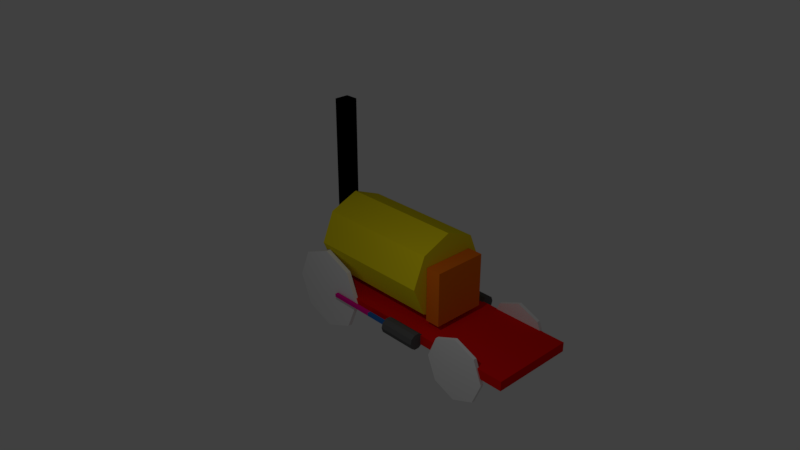 # Source: simple_locomotive.blend  (saved by Blender 2.79.0; exported with 4.5.12 LTS)
import bpy
from mathutils import Matrix  # noqa: F401  (used for matrix-valued properties, if any)

bpy.ops.wm.read_factory_settings(use_empty=True)
scene = bpy.context.scene
scene.name = 'Scene'

# ---- collections
col_collection_1 = bpy.data.collections.new('Collection 1'); scene.collection.children.link(col_collection_1)

# ---- materials (node trees are filled in below, after node groups)
mat_gris = bpy.data.materials.new('Gris')
mat_gris.alpha_threshold = 0.0
mat_gris.use_transparent_shadow = False
mat_gris.diffuse_color = (0.1065, 0.1065, 0.1065, 1.0)
mat_gris.roughness = 0.5
mat_blateral = bpy.data.materials.new('BLateral')
mat_blateral.alpha_threshold = 0.0
mat_blateral.use_transparent_shadow = False
mat_blateral.diffuse_color = (0.02154, 0.1397, 0.477, 1.0)
mat_blateral.roughness = 0.5
mat_rose = bpy.data.materials.new('Rose')
mat_rose.alpha_threshold = 0.0
mat_rose.use_transparent_shadow = False
mat_rose.diffuse_color = (0.8, 0.0009101, 0.3008, 1.0)
mat_rose.roughness = 0.5
mat_orange = bpy.data.materials.new('Orange')
mat_orange.alpha_threshold = 0.0
mat_orange.use_transparent_shadow = False
mat_orange.diffuse_color = (0.8, 0.1681, 0.005229, 1.0)
mat_orange.roughness = 0.5
mat_noir = bpy.data.materials.new('Noir')
mat_noir.alpha_threshold = 0.0
mat_noir.use_transparent_shadow = False
mat_noir.diffuse_color = (0.0, 0.0, 0.0, 1.0)
mat_noir.roughness = 0.5
mat_blanc = bpy.data.materials.new('Blanc')
mat_blanc.alpha_threshold = 0.0
mat_blanc.use_transparent_shadow = False
mat_blanc.diffuse_color = (0.814, 0.814, 0.814, 1.0)
mat_blanc.roughness = 0.5
mat_rouge = bpy.data.materials.new('Rouge')
mat_rouge.alpha_threshold = 0.0
mat_rouge.use_transparent_shadow = False
mat_rouge.diffuse_color = (0.8, 0.006199, 0.004931, 1.0)
mat_rouge.roughness = 0.5
mat_jaune = bpy.data.materials.new('Jaune')
mat_jaune.alpha_threshold = 0.0
mat_jaune.use_transparent_shadow = False
mat_jaune.diffuse_color = (0.8, 0.6627, 0.008761, 1.0)
mat_jaune.roughness = 0.5

# ---- material node trees

# ---- world
world_world = bpy.data.worlds.new('World'); scene.world = world_world
world_world.color = (0.05088, 0.05088, 0.05088)
world_world.use_sun_shadow = False
world_world.sun_shadow_jitter_overblur = 0.0
world_world.cycles.sampling_method = 'MANUAL'

# ---- cameras
cam_camera = bpy.data.cameras.new('Camera')
cam_camera.clip_end = 100.0
cam_camera.lens = 35.0
cam_camera.sensor_width = 32.0
cam_camera.sensor_height = 18.0
cam_camera.ortho_scale = 7.314
cam_camera.dof.focus_distance = 0.0
cam_camera.dof.aperture_fstop = 128.0

# ---- lights
light_lamp = bpy.data.lights.new('Lamp', 'POINT')
light_lamp.transmission_factor = 0.0
light_lamp.cutoff_distance = 30.0
light_lamp.energy = 100.0
light_lamp.shadow_buffer_clip_start = 1.001
light_lamp.shadow_soft_size = 0.1
light_lamp.shadow_maximum_resolution = 0.006
light_lamp.use_absolute_resolution = True

# ---- meshes
me_cylinder_002 = bpy.data.meshes.new('Cylinder.002')
me_cylinder_002.from_pydata([(0.0, 1.0, -1.0), (0.0, 1.0, 1.0), (0.5878, 0.809, -1.0), (0.5878, 0.809, 1.0), (0.9511, 0.309, -1.0), (0.9511, 0.309, 1.0), (0.9511, -0.309, -1.0), (0.9511, -0.309, 1.0), (0.5878, -0.809, -1.0), (0.5878, -0.809, 1.0), (-8.742e-08, -1.0, -1.0), (-8.742e-08, -1.0, 1.0), (-0.5878, -0.809, -1.0), (-0.5878, -0.809, 1.0), (-0.9511, -0.309, -1.0), (-0.9511, -0.309, 1.0), (-0.9511, 0.309, -1.0), (-0.9511, 0.309, 1.0), (-0.5878, 0.809, -1.0), (-0.5878, 0.809, 1.0)], [], [(0, 1, 3, 2), (2, 3, 5, 4), (4, 5, 7, 6), (6, 7, 9, 8), (8, 9, 11, 10), (10, 11, 13, 12), (12, 13, 15, 14), (14, 15, 17, 16), (3, 1, 19, 17, 15, 13, 11, 9, 7, 5), (16, 17, 19, 18), (18, 19, 1, 0), (0, 2, 4, 6, 8, 10, 12, 14, 16, 18)])
me_cylinder_002.materials.append(mat_gris)
me_cylinder_002.use_remesh_preserve_volume = False
me_cylinder_002.use_remesh_preserve_attributes = False
me_cylinder_002.use_mirror_vertex_groups = False
me_cylinder_002.update()
me_cube_006 = bpy.data.meshes.new('Cube.006')
me_cube_006.from_pydata([(-1.0, -1.0, -1.0), (-1.0, -1.0, 1.0), (-1.0, 1.0, -1.0), (-1.0, 1.0, 1.0), (1.0, -1.0, -1.0), (1.0, -1.0, 1.0), (1.0, 1.0, -1.0), (1.0, 1.0, 1.0)], [], [(0, 1, 3, 2), (2, 3, 7, 6), (6, 7, 5, 4), (4, 5, 1, 0), (2, 6, 4, 0), (7, 3, 1, 5)])
me_cube_006.materials.append(mat_blateral)
me_cube_006.use_remesh_preserve_volume = False
me_cube_006.use_remesh_preserve_attributes = False
me_cube_006.use_mirror_vertex_groups = False
me_cube_006.update()
me_cube_005 = bpy.data.meshes.new('Cube.005')
me_cube_005.from_pydata([(-1.0, -1.0, -1.0), (-1.0, -1.0, 1.0), (-1.0, 1.0, -1.0), (-1.0, 1.0, 1.0), (1.0, -1.0, -1.0), (1.0, -1.0, 1.0), (1.0, 1.0, -1.0), (1.0, 1.0, 1.0)], [], [(0, 1, 3, 2), (2, 3, 7, 6), (6, 7, 5, 4), (4, 5, 1, 0), (2, 6, 4, 0), (7, 3, 1, 5)])
me_cube_005.materials.append(mat_rose)
me_cube_005.use_remesh_preserve_volume = False
me_cube_005.use_remesh_preserve_attributes = False
me_cube_005.use_mirror_vertex_groups = False
me_cube_005.update()
me_cube_002 = bpy.data.meshes.new('Cube.002')
me_cube_002.from_pydata([(-1.0, -1.0, -1.0), (-1.0, -1.0, 1.0), (-1.0, 1.0, -1.0), (-1.0, 1.0, 1.0), (1.0, -1.0, -1.0), (1.0, -1.0, 1.0), (1.0, 1.0, -1.0), (1.0, 1.0, 1.0)], [], [(0, 1, 3, 2), (2, 3, 7, 6), (6, 7, 5, 4), (4, 5, 1, 0), (2, 6, 4, 0), (7, 3, 1, 5)])
me_cube_002.materials.append(mat_rose)
me_cube_002.use_remesh_preserve_volume = False
me_cube_002.use_remesh_preserve_attributes = False
me_cube_002.use_mirror_vertex_groups = False
me_cube_002.update()
me_cube_001 = bpy.data.meshes.new('Cube.001')
me_cube_001.from_pydata([(-1.0, -1.0, -1.0), (-1.0, -1.0, 1.0), (-1.0, 1.0, -1.0), (-1.0, 1.0, 1.0), (1.0, -1.0, -1.0), (1.0, -1.0, 1.0), (1.0, 1.0, -1.0), (1.0, 1.0, 1.0)], [], [(0, 1, 3, 2), (2, 3, 7, 6), (6, 7, 5, 4), (4, 5, 1, 0), (2, 6, 4, 0), (7, 3, 1, 5)])
me_cube_001.materials.append(mat_blateral)
me_cube_001.use_remesh_preserve_volume = False
me_cube_001.use_remesh_preserve_attributes = False
me_cube_001.use_mirror_vertex_groups = False
me_cube_001.update()
me_cylinder = bpy.data.meshes.new('Cylinder')
me_cylinder.from_pydata([(0.0, 1.0, -1.0), (0.0, 1.0, 1.0), (0.5878, 0.809, -1.0), (0.5878, 0.809, 1.0), (0.9511, 0.309, -1.0), (0.9511, 0.309, 1.0), (0.9511, -0.309, -1.0), (0.9511, -0.309, 1.0), (0.5878, -0.809, -1.0), (0.5878, -0.809, 1.0), (-8.742e-08, -1.0, -1.0), (-8.742e-08, -1.0, 1.0), (-0.5878, -0.809, -1.0), (-0.5878, -0.809, 1.0), (-0.9511, -0.309, -1.0), (-0.9511, -0.309, 1.0), (-0.9511, 0.309, -1.0), (-0.9511, 0.309, 1.0), (-0.5878, 0.809, -1.0), (-0.5878, 0.809, 1.0)], [], [(0, 1, 3, 2), (2, 3, 5, 4), (4, 5, 7, 6), (6, 7, 9, 8), (8, 9, 11, 10), (10, 11, 13, 12), (12, 13, 15, 14), (14, 15, 17, 16), (3, 1, 19, 17, 15, 13, 11, 9, 7, 5), (16, 17, 19, 18), (18, 19, 1, 0), (0, 2, 4, 6, 8, 10, 12, 14, 16, 18)])
me_cylinder.materials.append(mat_gris)
me_cylinder.use_remesh_preserve_volume = False
me_cylinder.use_remesh_preserve_attributes = False
me_cylinder.use_mirror_vertex_groups = False
me_cylinder.update()
me_cube = bpy.data.meshes.new('Cube')
me_cube.from_pydata([(-1.0, -1.0, -1.0), (-1.0, -1.0, 1.0), (-1.0, 1.0, -1.0), (-1.0, 1.0, 1.0), (1.0, -1.0, -1.0), (1.0, -1.0, 1.0), (1.0, 1.0, -1.0), (1.0, 1.0, 1.0)], [], [(0, 1, 3, 2), (2, 3, 7, 6), (6, 7, 5, 4), (4, 5, 1, 0), (2, 6, 4, 0), (7, 3, 1, 5)])
me_cube.materials.append(mat_orange)
me_cube.use_remesh_preserve_volume = False
me_cube.use_remesh_preserve_attributes = False
me_cube.use_mirror_vertex_groups = False
me_cube.update()
me_plane_001 = bpy.data.meshes.new('Plane.001')
me_plane_001.from_pydata([(-1.0, -1.0, 0.0), (1.0, -1.0, 0.0), (-1.0, 1.0, 0.0), (1.0, 1.0, 0.0), (-1.0, -1.0, 0.3166), (1.0, -1.0, 0.3166), (-1.0, 1.0, 0.3166), (1.0, 1.0, 0.3166)], [], [(0, 2, 3, 1), (4, 5, 7, 6), (3, 2, 6, 7), (0, 1, 5, 4), (1, 3, 7, 5), (2, 0, 4, 6)])
me_plane_001.materials.append(mat_noir)
me_plane_001.use_remesh_preserve_volume = False
me_plane_001.use_remesh_preserve_attributes = False
me_plane_001.use_mirror_vertex_groups = False
me_plane_001.update()
me_circle_006 = bpy.data.meshes.new('Circle.006')
me_circle_006.from_pydata([(0.0, 1.0, 0.0), (-0.7071, 0.7071, 0.0), (-1.0, -4.371e-08, 0.0), (-0.7071, -0.7071, 0.0), (8.742e-08, -1.0, 0.0), (0.7071, -0.7071, 0.0), (1.0, 1.192e-08, 0.0), (0.7071, 0.7071, 0.0), (0.0, 1.0, 0.1047), (-0.7071, 0.7071, 0.1047), (-1.0, -3.913e-08, 0.1047), (-0.7071, -0.7071, 0.1047), (8.742e-08, -1.0, 0.1047), (0.7071, -0.7071, 0.1047), (1.0, 1.65e-08, 0.1047), (0.7071, 0.7071, 0.1047)], [], [(1, 0, 7, 6, 5, 4, 3, 2), (9, 10, 11, 12, 13, 14, 15, 8), (7, 0, 8, 15), (5, 6, 14, 13), (3, 4, 12, 11), (1, 2, 10, 9), (6, 7, 15, 14), (4, 5, 13, 12), (2, 3, 11, 10), (0, 1, 9, 8)])
me_circle_006.materials.append(mat_blanc)
me_circle_006.use_remesh_preserve_volume = False
me_circle_006.use_remesh_preserve_attributes = False
me_circle_006.use_mirror_vertex_groups = False
me_circle_006.update()
me_circle_005 = bpy.data.meshes.new('Circle.005')
me_circle_005.from_pydata([(0.0, 1.0, 0.0), (-0.7071, 0.7071, 0.0), (-1.0, -4.371e-08, 0.0), (-0.7071, -0.7071, 0.0), (8.742e-08, -1.0, 0.0), (0.7071, -0.7071, 0.0), (1.0, 1.192e-08, 0.0), (0.7071, 0.7071, 0.0), (0.0, 1.0, 0.1047), (-0.7071, 0.7071, 0.1047), (-1.0, -3.913e-08, 0.1047), (-0.7071, -0.7071, 0.1047), (8.742e-08, -1.0, 0.1047), (0.7071, -0.7071, 0.1047), (1.0, 1.65e-08, 0.1047), (0.7071, 0.7071, 0.1047)], [], [(1, 0, 7, 6, 5, 4, 3, 2), (9, 10, 11, 12, 13, 14, 15, 8), (7, 0, 8, 15), (5, 6, 14, 13), (3, 4, 12, 11), (1, 2, 10, 9), (6, 7, 15, 14), (4, 5, 13, 12), (2, 3, 11, 10), (0, 1, 9, 8)])
me_circle_005.materials.append(mat_blanc)
me_circle_005.use_remesh_preserve_volume = False
me_circle_005.use_remesh_preserve_attributes = False
me_circle_005.use_mirror_vertex_groups = False
me_circle_005.update()
me_circle_004 = bpy.data.meshes.new('Circle.004')
me_circle_004.from_pydata([(0.0, 1.0, 0.0), (-0.7071, 0.7071, 0.0), (-1.0, -4.371e-08, 0.0), (-0.7071, -0.7071, 0.0), (8.742e-08, -1.0, 0.0), (0.7071, -0.7071, 0.0), (1.0, 1.192e-08, 0.0), (0.7071, 0.7071, 0.0), (0.0, 1.0, 0.1047), (-0.7071, 0.7071, 0.1047), (-1.0, -3.913e-08, 0.1047), (-0.7071, -0.7071, 0.1047), (8.742e-08, -1.0, 0.1047), (0.7071, -0.7071, 0.1047), (1.0, 1.65e-08, 0.1047), (0.7071, 0.7071, 0.1047)], [], [(1, 0, 7, 6, 5, 4, 3, 2), (9, 10, 11, 12, 13, 14, 15, 8), (7, 0, 8, 15), (5, 6, 14, 13), (3, 4, 12, 11), (1, 2, 10, 9), (6, 7, 15, 14), (4, 5, 13, 12), (2, 3, 11, 10), (0, 1, 9, 8)])
me_circle_004.materials.append(mat_blanc)
me_circle_004.use_remesh_preserve_volume = False
me_circle_004.use_remesh_preserve_attributes = False
me_circle_004.use_mirror_vertex_groups = False
me_circle_004.update()
me_circle_002 = bpy.data.meshes.new('Circle.002')
me_circle_002.from_pydata([(0.0, 1.0, 0.0), (-0.7071, 0.7071, 0.0), (-1.0, -4.371e-08, 0.0), (-0.7071, -0.7071, 0.0), (8.742e-08, -1.0, 0.0), (0.7071, -0.7071, 0.0), (1.0, 1.192e-08, 0.0), (0.7071, 0.7071, 0.0), (0.0, 1.0, 0.1047), (-0.7071, 0.7071, 0.1047), (-1.0, -3.913e-08, 0.1047), (-0.7071, -0.7071, 0.1047), (8.742e-08, -1.0, 0.1047), (0.7071, -0.7071, 0.1047), (1.0, 1.65e-08, 0.1047), (0.7071, 0.7071, 0.1047)], [], [(1, 0, 7, 6, 5, 4, 3, 2), (9, 10, 11, 12, 13, 14, 15, 8), (7, 0, 8, 15), (5, 6, 14, 13), (3, 4, 12, 11), (1, 2, 10, 9), (6, 7, 15, 14), (4, 5, 13, 12), (2, 3, 11, 10), (0, 1, 9, 8)])
me_circle_002.materials.append(mat_blanc)
me_circle_002.use_remesh_preserve_volume = False
me_circle_002.use_remesh_preserve_attributes = False
me_circle_002.use_mirror_vertex_groups = False
me_circle_002.update()
me_plane = bpy.data.meshes.new('Plane')
me_plane.from_pydata([(-1.0, -1.0, 0.0), (1.0, -1.0, 0.0), (-1.0, 1.0, 0.0), (1.0, 1.0, 0.0), (-1.0, -1.0, 0.2249), (1.0, -1.0, 0.2249), (-1.0, 1.0, 0.2249), (1.0, 1.0, 0.2249)], [], [(0, 2, 3, 1), (4, 5, 7, 6), (1, 3, 7, 5), (2, 0, 4, 6), (3, 2, 6, 7), (0, 1, 5, 4)])
me_plane.materials.append(mat_rouge)
me_plane.use_remesh_preserve_volume = False
me_plane.use_remesh_preserve_attributes = False
me_plane.use_mirror_vertex_groups = False
me_plane.update()
me_circle_001 = bpy.data.meshes.new('Circle.001')
me_circle_001.from_pydata([(0.0, 1.0, 0.0), (-0.7071, 0.7071, 0.0), (-1.0, -4.371e-08, 0.0), (-0.7071, -0.7071, 0.0), (8.742e-08, -1.0, 0.0), (0.7071, -0.7071, 0.0), (1.0, 1.192e-08, 0.0), (0.7071, 0.7071, 0.0), (2.265e-07, 1.0, 3.0), (-0.7071, 0.7071, 3.0), (-1.0, -4.371e-08, 3.0), (-0.7071, -0.7071, 3.0), (3.139e-07, -1.0, 3.0), (0.7071, -0.7071, 3.0), (1.0, 1.192e-08, 3.0), (0.7071, 0.7071, 3.0)], [], [(1, 0, 7, 6, 5, 4, 3, 2), (9, 10, 11, 12, 13, 14, 15, 8), (6, 7, 15, 14), (4, 5, 13, 12), (2, 3, 11, 10), (0, 1, 9, 8), (7, 0, 8, 15), (5, 6, 14, 13), (3, 4, 12, 11), (1, 2, 10, 9)])
me_circle_001.materials.append(mat_jaune)
me_circle_001.use_remesh_preserve_volume = False
me_circle_001.use_remesh_preserve_attributes = False
me_circle_001.use_mirror_vertex_groups = False
me_circle_001.update()

# ---- objects
ob_cylindre_d = bpy.data.objects.new('Cylindre_D', me_cylinder_002)
ob_bras_puissance_d = bpy.data.objects.new('Bras_puissance_D', me_cube_006)
ob_bras_entrainement_d = bpy.data.objects.new('Bras_entrainement_D', me_cube_005)
ob_bras_entrainement_g = bpy.data.objects.new('Bras_entrainement_G', me_cube_002)
ob_bras_puissance_g = bpy.data.objects.new('Bras_puissance_G', me_cube_001)
ob_cylindre_g = bpy.data.objects.new('Cylindre_G', me_cylinder)
ob_commandes = bpy.data.objects.new('Commandes', me_cube)
ob_chemine = bpy.data.objects.new('Chemine', me_plane_001)
ob_roue_arg = bpy.data.objects.new('Roue_ARG', me_circle_006)
ob_roue_ard = bpy.data.objects.new('Roue_ARD', me_circle_005)
ob_roue_avd = bpy.data.objects.new('Roue_AVD', me_circle_004)
ob_roue_avg = bpy.data.objects.new('Roue_AVG', me_circle_002)
ob_chassis = bpy.data.objects.new('Chassis', me_plane)
ob_chaudiere = bpy.data.objects.new('Chaudiere', me_circle_001)
ob_lamp = bpy.data.objects.new('Lamp', light_lamp)
ob_camera = bpy.data.objects.new('Camera', cam_camera)

# ---- transforms, parenting, visibility, modifiers, constraints
ob_cylindre_d.location = (2.747, 1.037, 0.877)
ob_cylindre_d.rotation_euler = (-0.0, 1.571, 0.0)
ob_cylindre_d.scale = (0.1905, 0.1905, 0.4515)
ob_cylindre_d.lineart.crease_threshold = 0.0
ob_bras_puissance_d.location = (2.081, 1.034, 0.8811)
ob_bras_puissance_d.scale = (0.4072, 0.04021, 0.04021)
ob_bras_puissance_d.lineart.crease_threshold = 0.0
ob_bras_entrainement_d.location = (1.111, 1.034, 0.8811)
ob_bras_entrainement_d.scale = (0.564, 0.04021, 0.04021)
ob_bras_entrainement_d.lineart.crease_threshold = 0.0
ob_bras_entrainement_g.location = (1.111, -1.196, 0.8811)
ob_bras_entrainement_g.scale = (0.564, 0.04021, 0.04021)
ob_bras_entrainement_g.lineart.crease_threshold = 0.0
ob_bras_puissance_g.location = (2.081, -1.196, 0.8811)
ob_bras_puissance_g.scale = (0.4072, 0.04021, 0.04021)
ob_bras_puissance_g.lineart.crease_threshold = 0.0
ob_cylindre_g.location = (2.747, -1.193, 0.877)
ob_cylindre_g.rotation_euler = (-0.0, 1.571, 0.0)
ob_cylindre_g.scale = (0.1905, 0.1905, 0.4515)
ob_cylindre_g.lineart.crease_threshold = 0.0
ob_commandes.location = (3.189, -0.08205, 1.764)
ob_commandes.scale = (0.1825, 0.6446, 0.6446)
ob_commandes.lineart.crease_threshold = 0.0
ob_chemine.location = (-0.4518, -0.05569, 3.361)
ob_chemine.rotation_euler = (-0.0, 1.571, 0.0)
ob_chemine.scale = (1.8, 0.1705, 1.0)
ob_chemine.lineart.crease_threshold = 0.0
ob_roue_arg.location = (4.212, -1.038, 0.6358)
ob_roue_arg.rotation_euler = (1.571, -0.0, 0.0)
ob_roue_arg.scale = (0.75, 0.75, 0.75)
ob_roue_arg.lineart.crease_threshold = 0.0
ob_roue_ard.location = (4.212, 0.9775, 0.6358)
ob_roue_ard.rotation_euler = (1.571, -0.0, 0.0)
ob_roue_ard.scale = (0.75, 0.75, 0.75)
ob_roue_ard.lineart.crease_threshold = 0.0
ob_roue_avd.location = (0.1672, 0.9775, 0.8584)
ob_roue_avd.rotation_euler = (1.571, -0.0, 0.0)
ob_roue_avd.lineart.crease_threshold = 0.0
ob_roue_avg.location = (0.1672, -1.038, 0.8584)
ob_roue_avg.rotation_euler = (1.571, -0.0, 0.0)
ob_roue_avg.lineart.crease_threshold = 0.0
ob_chassis.location = (2.445, -0.08272, 0.7614)
ob_chassis.scale = (3.0, 1.0, 1.0)
ob_chassis.lineart.crease_threshold = 0.0
ob_chaudiere.location = (0.0, -0.09089, 2.0)
ob_chaudiere.rotation_euler = (-0.0, 1.571, 0.0)
ob_chaudiere.lineart.crease_threshold = 0.0
ob_lamp.location = (4.076, -4.451, 5.904)
ob_lamp.rotation_euler = (0.6503, 0.05522, 1.866)
ob_lamp.lock_rotations_4d = False
ob_lamp.empty_display_type = 'ARROWS'
ob_lamp.color = (0.0, 0.0, 0.0, 0.0)
ob_lamp.lineart.crease_threshold = 0.0
ob_camera.location = (14.24, -12.09, 11.36)
ob_camera.rotation_euler = (1.109, 0.0, 0.8149)
ob_camera.lock_rotations_4d = False
ob_camera.empty_display_type = 'ARROWS'
ob_camera.color = (0.0, 0.0, 0.0, 0.0)
ob_camera.display_type = 'WIRE'
ob_camera.lineart.crease_threshold = 0.0

# ---- collection membership
col_collection_1.objects.link(ob_cylindre_d)
col_collection_1.objects.link(ob_bras_puissance_d)
col_collection_1.objects.link(ob_bras_entrainement_d)
col_collection_1.objects.link(ob_bras_entrainement_g)
col_collection_1.objects.link(ob_bras_puissance_g)
col_collection_1.objects.link(ob_cylindre_g)
col_collection_1.objects.link(ob_commandes)
col_collection_1.objects.link(ob_chemine)
col_collection_1.objects.link(ob_roue_arg)
col_collection_1.objects.link(ob_roue_ard)
col_collection_1.objects.link(ob_roue_avd)
col_collection_1.objects.link(ob_roue_avg)
col_collection_1.objects.link(ob_chassis)
col_collection_1.objects.link(ob_chaudiere)
col_collection_1.objects.link(ob_lamp)
col_collection_1.objects.link(ob_camera)

# ---- scene / render settings (as saved in the file)
scene.camera = ob_camera
scene.frame_start = 1; scene.frame_end = 250; scene.frame_set(1)
scene.render.engine = 'BLENDER_EEVEE_NEXT'
scene.render.resolution_percentage = 50
scene.render.dither_intensity = 0.0
scene.cycles.use_denoising = False
scene.cycles.samples = 128
scene.cycles.sampling_pattern = 'TABULATED_SOBOL'
scene.cycles.use_adaptive_sampling = False
scene.cycles.use_light_tree = False
scene.cycles.blur_glossy = 0.0
scene.cycles.sample_clamp_indirect = 0.0
scene.view_settings.view_transform = 'Standard'
bpy.context.view_layer.update()
